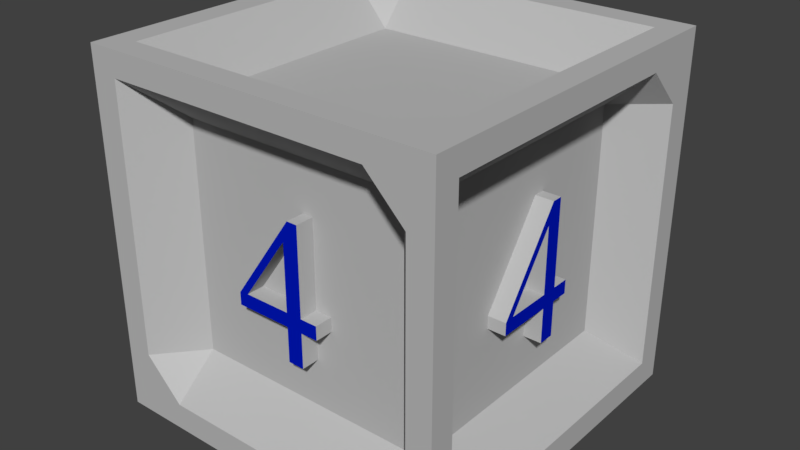 # Source: Block4.blend  (saved by Blender 2.78.0; exported with 4.5.12 LTS)
import bpy
from mathutils import Matrix  # noqa: F401  (used for matrix-valued properties, if any)

bpy.ops.wm.read_factory_settings(use_empty=True)
scene = bpy.context.scene
scene.name = 'Scene'

# ---- collections
col_collection_1 = bpy.data.collections.new('Collection 1'); scene.collection.children.link(col_collection_1)

# ---- materials (node trees are filled in below, after node groups)
mat_base = bpy.data.materials.new('Base')
mat_base.alpha_threshold = 0.0
mat_base.use_transparent_shadow = False
mat_base.diffuse_color = (0.5, 0.5, 0.5, 1.0)
mat_base.roughness = 0.5
mat_sec4 = bpy.data.materials.new('Sec4')
mat_sec4.alpha_threshold = 0.0
mat_sec4.use_transparent_shadow = False
mat_sec4.diffuse_color = (0.0, 0.008949, 0.5071, 1.0)
mat_sec4.roughness = 0.5

# ---- material node trees

# ---- world
world_world = bpy.data.worlds.new('World'); scene.world = world_world
world_world.color = (0.05088, 0.05088, 0.05088)
world_world.use_sun_shadow = False
world_world.sun_shadow_jitter_overblur = 0.0
world_world.cycles.sampling_method = 'MANUAL'

# ---- meshes
me_cube_002 = bpy.data.meshes.new('Cube.002')
me_cube_002.from_pydata([(-1.0, -1.0, -1.0), (-1.0, -1.0, 1.0), (-1.0, 1.0, -1.0), (-1.0, 1.0, 1.0), (1.0, -1.0, -1.0), (1.0, -1.0, 1.0), (1.0, 1.0, -1.0), (1.0, 1.0, 1.0), (-0.85, 1.0, -1.0), (-0.85, 1.0, 1.0), (-0.85, -1.0, -1.0), (-0.85, -1.0, 1.0), (0.8613, 1.0, 1.0), (0.8613, -1.0, -1.0), (0.8613, 1.0, -1.0), (0.8613, -1.0, 1.0), (-1.0, -1.0, -0.85), (-1.0, 1.0, -0.85), (1.0, 1.0, -0.85), (1.0, -1.0, -0.85), (-0.85, -1.0, -0.85), (-0.85, 1.0, -0.85), (0.8613, -1.0, -0.85), (0.8613, 1.0, -0.85), (-1.0, -1.0, 0.8613), (-1.0, 1.0, 0.8613), (1.0, 1.0, 0.8613), (1.0, -1.0, 0.8613), (-0.85, -1.0, 0.8613), (-0.85, 1.0, 0.8613), (0.8613, -1.0, 0.8613), (0.8613, 1.0, 0.8613), (-1.0, 0.85, -1.0), (-1.0, 0.85, 1.0), (1.0, 0.85, -1.0), (1.0, 0.85, 1.0), (-0.85, 0.85, 1.0), (-0.85, 0.85, -1.0), (0.8613, 0.85, 1.0), (0.8613, 0.85, -1.0), (1.0, 0.85, -0.85), (-1.0, 0.85, -0.85), (1.0, 0.85, 0.8613), (-1.0, 0.85, 0.8613), (-1.0, -0.8613, -1.0), (1.0, -0.8613, 1.0), (-0.85, -0.8613, 1.0), (-0.85, -0.8613, -1.0), (0.8613, -0.8613, 1.0), (0.8613, -0.8613, -1.0), (1.0, -0.8613, -0.85), (1.0, -0.8613, 0.8613), (-1.0, -0.8613, 1.0), (1.0, -0.8613, -1.0), (-1.0, -0.8613, -0.85), (-1.0, -0.8613, 0.8613), (-0.85, -1.0, 0.005625), (-0.85, 1.0, 0.005625), (0.8613, -1.0, 0.005625), (0.8613, 1.0, 0.005625), (0.005625, 1.0, -0.85), (0.005625, -1.0, -0.85), (0.005625, 1.0, 0.8613), (0.005625, -1.0, 0.8613), (-1.0, -0.005625, -0.85), (-1.0, -0.005625, 0.8613), (-1.0, 0.85, 0.005625), (1.0, 0.85, 0.005625), (0.005625, 0.85, -1.0), (0.005625, 0.85, 1.0), (-0.85, -0.005625, 1.0), (-0.85, -0.005625, -1.0), (0.8613, -0.005625, 1.0), (0.8613, -0.005625, -1.0), (1.0, -0.005625, -0.85), (1.0, -0.005625, 0.8613), (-1.0, -0.8613, 0.005625), (1.0, -0.8613, 0.005625), (0.005625, -0.8613, -1.0), (0.005625, -0.8613, 1.0), (0.005625, -0.005625, 0.75), (0.005625, -0.005625, -0.75), (0.75, -0.005625, 0.005625), (-0.75, -0.005625, 0.005625), (0.005625, -0.75, 0.005625), (0.005625, 0.75, 0.005625), (-0.85, -1.0, -0.4222), (-0.85, 1.0, -0.4222), (0.8613, -1.0, -0.4222), (0.8613, 1.0, -0.4222), (0.4334, 1.0, -0.85), (-0.4222, -1.0, -0.85), (0.4334, 1.0, 0.8613), (-0.4222, -1.0, 0.8613), (-1.0, 0.4222, -0.85), (-1.0, 0.4222, 0.8613), (-1.0, 0.85, -0.4222), (1.0, 0.85, -0.4222), (-0.4222, 0.85, -1.0), (0.4334, 0.85, 1.0), (-0.85, -0.4334, 1.0), (-0.85, -0.4334, -1.0), (0.8613, -0.4334, 1.0), (0.8613, -0.4334, -1.0), (1.0, -0.4334, -0.85), (1.0, -0.4334, 0.8613), (-1.0, -0.8613, -0.4222), (1.0, -0.8613, -0.4222), (-0.4222, -0.8613, -1.0), (0.4334, -0.8613, 1.0), (-0.85, -1.0, 0.4334), (-0.85, 1.0, 0.4334), (0.8613, -1.0, 0.4334), (0.8613, 1.0, 0.4334), (-0.4222, 1.0, -0.85), (0.4334, -1.0, -0.85), (-0.4222, 1.0, 0.8613), (0.4334, -1.0, 0.8613), (-1.0, -0.4334, -0.85), (-1.0, -0.4334, 0.8613), (-1.0, 0.85, 0.4334), (1.0, 0.85, 0.4334), (0.4334, 0.85, -1.0), (-0.4222, 0.85, 1.0), (-0.85, 0.4222, 1.0), (-0.85, 0.4222, -1.0), (0.8613, 0.4222, 1.0), (0.8613, 0.4222, -1.0), (1.0, 0.4222, -0.85), (1.0, 0.4222, 0.8613), (-1.0, -0.8613, 0.4334), (1.0, -0.8613, 0.4334), (0.4334, -0.8613, -1.0), (-0.4222, -0.8613, 1.0), (0.005625, -0.4334, 0.75), (0.005625, 0.4222, 0.75), (0.4334, -0.005625, 0.75), (-0.4222, -0.005625, 0.75), (0.005625, -0.4334, -0.75), (0.005625, 0.4222, -0.75), (-0.4222, -0.005625, -0.75), (0.4334, -0.005625, -0.75), (0.75, -0.4334, 0.005625), (0.75, 0.4222, 0.005625), (0.75, -0.005625, -0.4222), (0.75, -0.005625, 0.4334), (-0.75, 0.4222, 0.005625), (-0.75, -0.4334, 0.005625), (-0.75, -0.005625, -0.4222), (-0.75, -0.005625, 0.4334), (-0.4222, -0.75, 0.005625), (0.4334, -0.75, 0.005625), (0.005625, -0.75, -0.4222), (0.005625, -0.75, 0.4334), (0.4334, 0.75, 0.005625), (-0.4222, 0.75, 0.005625), (0.005625, 0.75, -0.4222), (0.005625, 0.75, 0.4334), (-0.4222, 0.75, 0.4334), (-0.4222, 0.75, -0.4222), (0.4334, 0.75, -0.4222), (0.4334, -0.75, 0.4334), (0.4334, -0.75, -0.4222), (-0.4222, -0.75, -0.4222), (-0.75, -0.4334, 0.4334), (-0.75, -0.4334, -0.4222), (-0.75, 0.4222, -0.4222), (0.75, 0.4222, 0.4334), (0.75, 0.4222, -0.4222), (0.75, -0.4334, -0.4222), (0.4334, 0.4222, -0.75), (-0.4222, 0.4222, -0.75), (-0.4222, -0.4334, -0.75), (-0.4222, 0.4222, 0.75), (0.4334, 0.4222, 0.75), (0.4334, -0.4334, 0.75), (-0.4222, -0.4334, 0.75), (0.4334, -0.4334, -0.75), (0.75, -0.4334, 0.4334), (-0.75, 0.4222, 0.4334), (-0.4222, -0.75, 0.4334), (0.4334, 0.75, 0.4334), (-0.85, -1.0, -0.6361), (-0.85, 1.0, -0.6361), (0.8613, -1.0, -0.6361), (0.8613, 1.0, -0.6361), (0.6473, 1.0, -0.85), (-0.6361, -1.0, -0.85), (0.6473, 1.0, 0.8613), (-0.6361, -1.0, 0.8613), (-1.0, 0.6361, -0.85), (-1.0, 0.6361, 0.8613), (-1.0, 0.85, -0.6361), (1.0, 0.85, -0.6361), (-0.6361, 0.85, -1.0), (0.6473, 0.85, 1.0), (-0.85, -0.6473, 1.0), (-0.85, -0.6473, -1.0), (0.8613, -0.6473, 1.0), (0.8613, -0.6473, -1.0), (1.0, -0.6473, -0.85), (1.0, -0.6473, 0.8613), (-1.0, -0.8613, -0.6361), (1.0, -0.8613, -0.6361), (-0.6361, -0.8613, -1.0), (0.6473, -0.8613, 1.0), (-0.85, -1.0, 0.2195), (-0.85, 1.0, 0.2195), (0.8613, -1.0, 0.2195), (0.8613, 1.0, 0.2195), (-0.2083, 1.0, -0.85), (0.2195, -1.0, -0.85), (-0.2083, 1.0, 0.8613), (0.2195, -1.0, 0.8613), (-1.0, -0.2195, -0.85), (-1.0, -0.2195, 0.8613), (-1.0, 0.85, 0.2195), (1.0, 0.85, 0.2195), (0.2195, 0.85, -1.0), (-0.2083, 0.85, 1.0), (-0.85, 0.2083, 1.0), (-0.85, 0.2083, -1.0), (0.8613, 0.2083, 1.0), (0.8613, 0.2083, -1.0), (1.0, 0.2083, -0.85), (1.0, 0.2083, 0.8613), (-1.0, -0.8613, 0.2195), (1.0, -0.8613, 0.2195), (0.2195, -0.8613, -1.0), (-0.2083, -0.8613, 1.0), (0.005625, -0.6473, 0.75), (0.005625, 0.2083, 0.75), (0.6473, -0.005625, 0.75), (-0.2083, -0.005625, 0.75), (0.005625, -0.6473, -0.75), (0.005625, 0.2083, -0.75), (-0.6361, -0.005625, -0.75), (0.2195, -0.005625, -0.75), (0.75, -0.6473, 0.005625), (0.75, 0.2083, 0.005625), (0.75, -0.005625, -0.6361), (0.005625, 0.85, 0.2679), (-0.75, 0.6361, 0.005625), (-0.75, -0.2195, 0.005625), (-0.75, -0.005625, -0.6361), (-0.6361, -0.75, 0.005625), (0.2195, -0.75, 0.005625), (0.005625, -0.75, -0.6361), (0.005625, -0.75, 0.2195), (0.6473, 0.75, 0.005625), (-0.2083, 0.75, 0.005625), (0.005625, 0.75, -0.6361), (-0.85, -1.0, -0.2083), (-0.85, 1.0, -0.2083), (0.8613, -1.0, -0.2083), (0.8613, 1.0, -0.2083), (0.2195, 1.0, -0.85), (-0.2083, -1.0, -0.85), (0.2195, 1.0, 0.8613), (-0.2083, -1.0, 0.8613), (-1.0, 0.2083, -0.85), (-1.0, 0.2083, 0.8613), (-1.0, 0.85, -0.2083), (1.0, 0.85, -0.2083), (-0.2083, 0.85, -1.0), (0.2195, 0.85, 1.0), (-0.85, -0.2195, 1.0), (-0.85, -0.2195, -1.0), (0.8613, -0.2195, 1.0), (0.8613, -0.2195, -1.0), (1.0, -0.2195, -0.85), (1.0, -0.2195, 0.8613), (-1.0, -0.8613, -0.2083), (1.0, -0.8613, -0.2083), (-0.2083, -0.8613, -1.0), (0.2195, -0.8613, 1.0), (-0.85, -1.0, 0.6473), (-0.85, 1.0, 0.6473), (0.8613, -1.0, 0.6473), (0.8613, 1.0, 0.6473), (-0.6361, 1.0, -0.85), (0.6473, -1.0, -0.85), (-0.6361, 1.0, 0.8613), (0.6473, -1.0, 0.8613), (-1.0, -0.6473, -0.85), (-1.0, -0.6473, 0.8613), (-1.0, 0.85, 0.6473), (1.0, 0.85, 0.6473), (0.6473, 0.85, -1.0), (-0.6361, 0.85, 1.0), (-0.85, 0.6361, 1.0), (-0.85, 0.6361, -1.0), (0.8613, 0.6361, 1.0), (0.8613, 0.6361, -1.0), (1.0, 0.6361, -0.85), (1.0, 0.6361, 0.8613), (-1.0, -0.8613, 0.6473), (1.0, -0.8613, 0.6473), (0.6473, -0.8613, -1.0), (-0.6361, -0.8613, 1.0), (0.005625, -0.2195, 0.75), (0.005625, 0.6361, 0.75), (0.2195, -0.005625, 0.75), (-0.6361, -0.005625, 0.75), (0.005625, -0.2195, -0.75), (0.005625, 0.6361, -0.75), (-0.2083, -0.005625, -0.75), (0.6473, -0.005625, -0.75), (0.75, -0.2195, 0.005625), (0.75, 0.6361, 0.005625), (0.75, -0.005625, -0.2083), (0.75, -0.005625, 0.6473), (-0.75, 0.2083, 0.005625), (-0.75, -0.6473, 0.005625), (-0.75, -0.005625, -0.2083), (-0.75, -0.005625, 0.6473), (-0.2083, -0.75, 0.005625), (0.6473, -0.75, 0.005625), (0.005625, -0.75, -0.2083), (0.005625, -0.75, 0.6473), (0.2195, 0.75, 0.005625), (-0.6361, 0.75, 0.005625), (0.005625, 0.75, -0.2083), (0.005625, 0.75, 0.6473), (-0.2083, 0.75, 0.4334), (-0.6361, 0.75, 0.4334), (-0.4222, 0.75, 0.2195), (-0.4222, 0.75, 0.6473), (-0.2083, 0.75, -0.4222), (-0.6361, 0.75, -0.4222), (-0.4222, 0.75, -0.6361), (-0.4222, 0.75, -0.2083), (0.6473, 0.75, -0.4222), (0.2195, 0.75, -0.4222), (0.4334, 0.75, -0.6361), (0.4334, 0.75, -0.2083), (0.2195, -0.75, 0.4334), (0.6473, -0.75, 0.4334), (0.4334, -0.75, 0.2195), (0.4334, -0.75, 0.6473), (0.2195, -0.75, -0.4222), (0.6473, -0.75, -0.4222), (0.4334, -0.75, -0.6361), (0.4334, -0.75, -0.2083), (-0.6361, -0.75, -0.4222), (-0.2083, -0.75, -0.4222), (-0.4222, -0.75, -0.6361), (-0.4222, -0.75, -0.2083), (-0.75, -0.2195, 0.4334), (-0.75, -0.6473, 0.4334), (-0.75, -0.4334, 0.2195), (-0.75, -0.4334, 0.6473), (-0.75, -0.2195, -0.4222), (-0.75, -0.6473, -0.4222), (-0.75, -0.4334, -0.6361), (-0.75, -0.4334, -0.2083), (-0.75, 0.6361, -0.4222), (-0.75, 0.2083, -0.4222), (-0.75, 0.4222, -0.6361), (-0.75, 0.4222, -0.2083), (0.75, 0.2083, 0.4334), (0.75, 0.6361, 0.4334), (0.75, 0.4222, 0.2195), (0.75, 0.4222, 0.6473), (0.75, 0.2083, -0.4222), (0.75, 0.6361, -0.4222), (0.75, 0.4222, -0.6361), (0.75, 0.4222, -0.2083), (0.75, -0.6473, -0.4222), (0.75, -0.2195, -0.4222), (0.75, -0.4334, -0.6361), (0.75, -0.4334, -0.2083), (0.4334, 0.2083, -0.75), (0.4334, 0.6361, -0.75), (0.2195, 0.4222, -0.75), (0.6473, 0.4222, -0.75), (-0.4222, 0.2083, -0.75), (-0.4222, 0.6361, -0.75), (-0.6361, 0.4222, -0.75), (-0.2083, 0.4222, -0.75), (-0.4222, -0.6473, -0.75), (-0.4222, -0.2195, -0.75), (-0.6361, -0.4334, -0.75), (-0.2083, -0.4334, -0.75), (-0.4222, 0.2083, 0.75), (-0.4222, 0.6361, 0.75), (-0.2083, 0.4222, 0.75), (-0.6361, 0.4222, 0.75), (0.4334, 0.2083, 0.75), (0.4334, 0.6361, 0.75), (0.6473, 0.4222, 0.75), (0.2195, 0.4222, 0.75), (0.4334, -0.6473, 0.75), (0.4334, -0.2195, 0.75), (0.6473, -0.4334, 0.75), (0.2195, -0.4334, 0.75), (-0.4222, -0.6473, 0.75), (-0.4222, -0.2195, 0.75), (-0.2083, -0.4334, 0.75), (-0.6361, -0.4334, 0.75), (0.4334, -0.6473, -0.75), (0.4334, -0.2195, -0.75), (0.2195, -0.4334, -0.75), (0.6473, -0.4334, -0.75), (0.75, -0.6473, 0.4334), (0.75, -0.2195, 0.4334), (0.75, -0.4334, 0.2195), (0.75, -0.4334, 0.6473), (-0.75, 0.6361, 0.4334), (-0.75, 0.2083, 0.4334), (-0.75, 0.4222, 0.2195), (-0.75, 0.4222, 0.6473), (-0.6361, -0.75, 0.4334), (-0.2083, -0.75, 0.4334), (-0.4222, -0.75, 0.2195), (-0.4222, -0.75, 0.6473), (0.6473, 0.75, 0.4334), (0.2195, 0.75, 0.4334), (0.4334, 0.75, 0.2195), (0.4334, 0.75, 0.6473), (0.2195, 0.75, 0.6473), (0.2195, 0.75, 0.2195), (0.6473, 0.75, 0.2195), (-0.2083, -0.75, 0.6473), (-0.2083, -0.75, 0.2195), (-0.6361, -0.75, 0.2195), (-0.75, 0.2083, 0.6473), (-0.75, 0.2083, 0.2195), (-0.75, 0.6361, 0.2195), (0.75, -0.2195, 0.6473), (0.75, -0.2195, 0.2195), (0.75, -0.6473, 0.2195), (0.6473, -0.2195, -0.75), (0.2195, -0.2195, -0.75), (0.2195, -0.6473, -0.75), (-0.6361, -0.2195, 0.75), (-0.2083, -0.2195, 0.75), (-0.2083, -0.6473, 0.75), (0.2195, -0.2195, 0.75), (0.6473, -0.2195, 0.75), (0.6473, -0.6473, 0.75), (0.2195, 0.6361, 0.75), (0.6473, 0.6361, 0.75), (0.6473, 0.2083, 0.75), (-0.6361, 0.6361, 0.75), (-0.2083, 0.6361, 0.75), (-0.2083, 0.2083, 0.75), (-0.2083, -0.2195, -0.75), (-0.6361, -0.2195, -0.75), (-0.6361, -0.6473, -0.75), (-0.2083, 0.6361, -0.75), (-0.6361, 0.6361, -0.75), (-0.6361, 0.2083, -0.75), (0.6473, 0.6361, -0.75), (0.2195, 0.6361, -0.75), (0.2195, 0.2083, -0.75), (0.75, -0.2195, -0.2083), (0.75, -0.2195, -0.6361), (0.75, -0.6473, -0.6361), (0.75, 0.6361, -0.2083), (0.75, 0.6361, -0.6361), (0.75, 0.2083, -0.6361), (0.75, 0.6361, 0.6473), (0.75, 0.6361, 0.2195), (0.75, 0.2083, 0.2195), (-0.75, 0.2083, -0.2083), (-0.75, 0.2083, -0.6361), (-0.75, 0.6361, -0.6361), (-0.75, -0.6473, -0.2083), (-0.75, -0.6473, -0.6361), (-0.75, -0.2195, -0.6361), (-0.75, -0.6473, 0.6473), (-0.75, -0.6473, 0.2195), (-0.75, -0.2195, 0.2195), (-0.2083, -0.75, -0.2083), (-0.2083, -0.75, -0.6361), (-0.6361, -0.75, -0.6361), (0.6473, -0.75, -0.2083), (0.6473, -0.75, -0.6361), (0.2195, -0.75, -0.6361), (0.6473, -0.75, 0.6473), (0.6473, -0.75, 0.2195), (0.2195, -0.75, 0.2195), (0.2195, 0.75, -0.2083), (0.2195, 0.75, -0.6361), (0.6473, 0.75, -0.6361), (-0.6361, 0.75, -0.2083), (-0.6361, 0.75, -0.6361), (-0.2083, 0.75, -0.6361), (-0.6361, 0.75, 0.6473), (-0.6361, 0.75, 0.2195), (-0.2083, 0.75, 0.2195), (-0.2083, 0.75, 0.6473), (-0.2083, 0.75, -0.2083), (0.6473, 0.75, -0.2083), (0.2195, -0.75, 0.6473), (0.2195, -0.75, -0.2083), (-0.6361, -0.75, -0.2083), (-0.75, -0.2195, 0.6473), (-0.75, -0.2195, -0.2083), (-0.75, 0.6361, -0.2083), (0.75, 0.2083, 0.6473), (0.75, 0.2083, -0.2083), (0.75, -0.6473, -0.2083), (0.6473, 0.2083, -0.75), (-0.2083, 0.2083, -0.75), (-0.2083, -0.6473, -0.75), (-0.6361, 0.2083, 0.75), (0.2195, 0.2083, 0.75), (0.2195, -0.6473, 0.75), (-0.6361, -0.6473, 0.75), (0.6473, -0.6473, -0.75), (0.75, -0.6473, 0.6473), (-0.75, 0.6361, 0.6473), (-0.6361, -0.75, 0.6473), (0.6473, 0.75, 0.6473), (0.75, -0.2195, -0.03321), (0.75, -0.2195, -0.1035), (0.75, -0.2195, -0.1802), (0.75, -0.005625, 0.2012), (0.75, -0.144, 0.005625), (0.75, -0.1923, 0.005625), (0.75, -0.0425, 0.2195), (0.75, 0.125, 0.2195), (0.75, 0.03593, 0.2195), (0.75, 0.007338, 0.2195), (0.75, -0.005625, -0.1035), (0.75, -0.005625, -0.1802), (0.75, 0.125, 0.005625), (0.75, 0.03593, 0.005625), (0.75, 0.125, -0.2083), (0.75, 0.03593, -0.2083), (0.75, 0.2083, -0.1035), (0.75, 0.2083, -0.1802), (0.75, -0.005625, 0.2722), (0.75, 0.2233, -0.1035), (0.75, 0.2233, -0.1802), (0.75, -0.2211, -0.1035), (0.75, -0.2741, -0.1802), (0.75, -0.2741, -0.1111), (0.75, 0.125, -0.3735), (0.75, 0.03593, -0.3735), (0.75, 0.03593, -0.1035), (0.75, 0.125, -0.1802), (0.75, 0.03593, -0.1802), (0.75, 0.125, -0.1035), (0.75, 0.03593, 0.26), (0.75, 0.06563, 0.3739), (0.75, 0.125, 0.3739), (0.125, -0.75, 0.005625), (0.03593, -0.75, 0.005625), (-0.0425, -0.75, 0.2195), (-0.2083, -0.75, -0.01715), (-0.2083, -0.75, -0.08533), (-0.2083, -0.75, -0.1035), (-0.2083, -0.75, -0.1802), (0.2195, -0.75, -0.1035), (0.2195, -0.75, -0.1802), (-0.144, -0.75, 0.005625), (-0.1923, -0.75, 0.005625), (0.005625, -0.75, 0.2882), (0.005625, -0.75, -0.1035), (0.005625, -0.75, -0.1802), (0.125, -0.75, 0.2195), (0.03593, -0.75, 0.2195), (0.125, -0.75, -0.2083), (0.03593, -0.75, -0.2083), (0.03593, -0.75, 0.26), (0.06563, -0.75, 0.3739), (0.125, -0.75, 0.3739), (0.2233, -0.75, -0.1035), (0.2233, -0.75, -0.1802), (-0.2211, -0.75, -0.1035), (-0.2741, -0.75, -0.1802), (-0.2741, -0.75, -0.1111), (0.125, -0.75, -0.3735), (0.03593, -0.75, -0.3735), (0.03593, -0.75, -0.1035), (0.125, -0.75, -0.1802), (0.03593, -0.75, -0.1802), (0.125, -0.75, -0.1035), (-0.2083, 0.75, -0.1064), (-0.2083, 0.75, -0.1831), (0.005625, 0.75, 0.1969), (0.1409, 0.75, 0.005625), (0.1893, 0.75, 0.005625), (-0.126, 0.75, 0.2195), (-0.03686, 0.75, 0.2195), (-0.01036, 0.75, 0.2195), (0.0395, 0.75, 0.2195), (0.005625, 0.75, 0.2679), (0.005625, 0.75, -0.1064), (0.005625, 0.75, -0.1831), (-0.126, 0.75, 0.005625), (-0.03686, 0.75, 0.005625), (0.2195, 0.75, -0.0375), (0.2195, 0.75, -0.1065), (0.2195, 0.75, -0.1831), (-0.126, 0.75, -0.2083), (-0.03686, 0.75, -0.2083), (0.2731, 0.75, -0.1831), (0.2731, 0.75, -0.114), (-0.03686, 0.75, 0.257), (-0.06657, 0.75, 0.371), (-0.126, 0.75, 0.371), (-0.2243, 0.75, -0.1065), (-0.2243, 0.75, -0.1831), (-0.03686, 0.75, -0.1064), (-0.126, 0.75, -0.1831), (-0.03686, 0.75, -0.1831), (-0.126, 0.75, -0.1065), (-0.126, 0.75, -0.3765), (-0.03686, 0.75, -0.3765), (-0.75, -0.1255, 0.005625), (-0.75, -0.0364, 0.005625), (-0.75, -0.005625, -0.1104), (-0.75, -0.005625, -0.1871), (-0.75, 0.03725, 0.2195), (-0.75, -0.005625, 0.2807), (-0.75, -0.1255, 0.2195), (-0.75, -0.0364, 0.2195), (-0.75, -0.01264, 0.2195), (-0.75, -0.2195, -0.1104), (-0.75, -0.2195, -0.1871), (-0.75, 0.1386, 0.005625), (-0.75, 0.1871, 0.005625), (-0.75, -0.005625, 0.2096), (-0.75, -0.1255, -0.2083), (-0.75, -0.0364, -0.2083), (-0.75, 0.2083, -0.02465), (-0.75, 0.2083, -0.09282), (-0.75, 0.2083, -0.1104), (-0.75, 0.2083, -0.1871), (-0.75, -0.0364, -0.1104), (-0.75, -0.1255, -0.1871), (-0.75, -0.0364, -0.187), (-0.75, -0.1255, -0.1104), (-0.75, 0.2207, -0.1104), (-0.75, 0.2736, -0.1871), (-0.75, 0.2736, -0.1179), (-0.75, -0.1255, -0.3804), (-0.75, -0.0364, -0.3804), (-0.75, -0.2238, -0.1104), (-0.75, -0.2238, -0.1871), (-0.75, -0.0364, 0.2531), (-0.75, -0.0661, 0.3671), (-0.75, -0.1255, 0.3671), (-0.85, -0.005625, 0.2807), (-0.85, -0.005625, 0.2195), (0.005625, -0.85, 0.2882), (0.005625, -0.85, 0.2195), (-0.85, -0.01264, 0.2195), (0.125, -0.85, 0.005625), (0.03593, -0.85, 0.005625), (-0.0425, -0.85, 0.2195), (-0.2083, -0.85, -0.01715), (-0.2083, -0.85, -0.08533), (-0.2083, -0.85, -0.1035), (-0.2083, -0.85, -0.1802), (0.2195, -0.85, -0.1035), (0.2195, -0.85, -0.1802), (-0.144, -0.85, 0.005625), (-0.1923, -0.85, 0.005625), (0.005625, -0.85, -0.1035), (0.005625, -0.85, -0.1802), (0.125, -0.85, 0.2195), (0.03593, -0.85, 0.2195), (0.125, -0.85, -0.2083), (0.03593, -0.85, -0.2083), (0.03593, -0.85, 0.26), (0.06563, -0.85, 0.3739), (0.125, -0.85, 0.3739), (-0.2211, -0.85, -0.1035), (-0.2741, -0.85, -0.1802), (-0.2741, -0.85, -0.1111), (0.125, -0.85, -0.3735), (0.03593, -0.85, -0.3735), (0.03593, -0.85, -0.1035), (0.125, -0.85, -0.1802), (0.03593, -0.85, -0.1802), (0.125, -0.85, -0.1035), (-0.85, -0.1255, 0.005625), (-0.85, -0.0364, 0.005625), (-0.85, -0.005625, -0.1104), (-0.85, -0.005625, -0.1871), (-0.85, 0.03725, 0.2195), (-0.85, -0.1255, 0.2195), (-0.85, -0.0364, 0.2195), (-0.85, -0.2195, -0.1104), (-0.85, -0.2195, -0.1871), (-0.85, 0.1386, 0.005625), (-0.85, 0.1871, 0.005625), (-0.85, -0.005625, 0.2096), (-0.85, -0.1255, -0.2083), (-0.85, -0.0364, -0.2083), (-0.85, 0.2083, -0.02465), (-0.85, 0.2083, -0.09282), (-0.85, 0.2083, -0.1104), (-0.85, 0.2083, -0.1871), (-0.85, -0.0364, -0.1104), (-0.85, -0.1255, -0.1871), (-0.85, -0.0364, -0.187), (-0.85, -0.1255, -0.1104), (-0.85, 0.2207, -0.1104), (-0.85, 0.2736, -0.1871), (-0.85, 0.2736, -0.1179), (-0.85, -0.1255, -0.3804), (-0.85, -0.0364, -0.3804), (-0.75, -0.2238, -0.1104), (-0.75, -0.2238, -0.1871), (-0.85, -0.0364, 0.2531), (-0.85, -0.0661, 0.3671), (-0.85, -0.1255, 0.3671), (0.85, -0.005625, 0.2722), (0.85, -0.005625, 0.2195), (0.85, 0.007338, 0.2195), (0.85, -0.2195, -0.03321), (0.85, -0.2195, -0.1035), (0.85, -0.2195, -0.1802), (0.85, -0.005625, 0.2012), (0.85, -0.144, 0.005625), (0.85, -0.1923, 0.005625), (0.85, -0.0425, 0.2195), (0.85, 0.125, 0.2195), (0.85, 0.03593, 0.2195), (0.85, -0.005625, -0.1035), (0.85, -0.005625, -0.1802), (0.85, 0.125, 0.005625), (0.85, 0.03593, 0.005625), (0.85, 0.125, -0.2083), (0.85, 0.03593, -0.2083), (0.85, 0.2083, -0.1035), (0.85, 0.2083, -0.1802), (0.85, 0.2233, -0.1035), (0.85, 0.2233, -0.1802), (0.85, -0.2741, -0.1802), (0.85, -0.2741, -0.1111), (0.85, 0.125, -0.3735), (0.85, 0.03593, -0.3735), (0.85, 0.03593, -0.1035), (0.85, 0.125, -0.1802), (0.85, 0.03593, -0.1802), (0.85, 0.125, -0.1035), (0.85, 0.03593, 0.26), (0.85, 0.06563, 0.3739), (0.85, 0.125, 0.3739), (0.005625, 0.85, 0.2195), (-0.01036, 0.85, 0.2195), (-0.2083, 0.85, -0.1064), (-0.2083, 0.85, -0.1831), (0.005625, 0.85, 0.1969), (0.1409, 0.85, 0.005625), (0.1893, 0.85, 0.005625), (-0.126, 0.85, 0.2195), (-0.03686, 0.85, 0.2195), (0.0395, 0.85, 0.2195), (0.005625, 0.85, -0.1064), (0.005625, 0.85, -0.1831), (-0.126, 0.85, 0.005625), (-0.03686, 0.85, 0.005625), (0.2195, 0.85, -0.0375), (0.2195, 0.85, -0.1065), (0.2195, 0.85, -0.1831), (-0.126, 0.85, -0.2083), (-0.03686, 0.85, -0.2083), (0.2731, 0.85, -0.1831), (0.2731, 0.85, -0.114), (-0.03686, 0.85, 0.257), (-0.06657, 0.85, 0.371), (-0.126, 0.85, 0.371), (-0.2243, 0.85, -0.1065), (-0.2243, 0.85, -0.1831), (-0.03686, 0.85, -0.1064), (-0.126, 0.85, -0.1831), (-0.03686, 0.85, -0.1831), (-0.126, 0.85, -0.1065), (-0.126, 0.85, -0.3765), (-0.03686, 0.85, -0.3765)], [], [(43, 33, 3, 25), (31, 12, 7, 26), (51, 45, 5, 27), (28, 11, 1, 24), (49, 53, 4, 13), (46, 52, 1, 11), (48, 205, 109, 275, 79, 229, 133, 299, 46, 11, 15), (44, 47, 10, 0), (30, 15, 11, 28, 189, 93, 259, 63, 213, 117, 283), (25, 3, 9, 29), (27, 5, 15, 30), (45, 48, 15, 5), (47, 204, 108, 274, 78, 228, 132, 298, 49, 13, 10), (29, 9, 12, 31, 188, 92, 258, 62, 212, 116, 282), (8, 21, 280, 114, 210, 60, 256, 90, 186, 23, 14), (4, 19, 22, 13), (2, 17, 21, 8), (13, 22, 281, 115, 211, 61, 257, 91, 187, 20, 10), (10, 20, 16, 0), (53, 50, 19, 4), (14, 23, 18, 6), (32, 41, 17, 2), (515, 188, 31, 279), (19, 27, 30, 278, 112, 208, 58, 254, 88, 184, 22), (17, 25, 29, 277, 111, 207, 57, 253, 87, 183, 21), (514, 189, 28, 276), (20, 182, 86, 252, 56, 206, 110, 276, 28, 24, 16), (50, 203, 107, 273, 77, 227, 131, 297, 51, 27, 19), (23, 185, 89, 255, 59, 209, 113, 279, 31, 26, 18), (41, 192, 96, 262, 66, 216, 120, 286, 43, 25, 17), (513, 191, 43, 286), (18, 26, 42, 287, 121, 217, 67, 263, 97, 193, 40), (44, 54, 284, 118, 214, 64, 260, 94, 190, 41, 32), (6, 18, 40, 34), (8, 14, 39, 288, 122, 218, 68, 264, 98, 194, 37), (7, 12, 38, 35), (2, 8, 37, 32), (12, 9, 36, 289, 123, 219, 69, 265, 99, 195, 38), (9, 3, 33, 36), (14, 6, 34, 39), (26, 7, 35, 42), (55, 52, 33, 43, 191, 95, 261, 65, 215, 119, 285), (24, 1, 52, 55), (0, 16, 54, 44), (16, 24, 55, 296, 130, 226, 76, 272, 106, 202, 54), (512, 201, 51, 297), (34, 40, 294, 128, 224, 74, 270, 104, 200, 50, 53), (511, 199, 49, 298), (35, 38, 292, 126, 222, 72, 268, 102, 198, 48, 45), (32, 37, 291, 125, 221, 71, 267, 101, 197, 47, 44), (510, 196, 46, 299), (36, 33, 52, 46, 196, 100, 266, 70, 220, 124, 290), (39, 34, 53, 49, 199, 103, 269, 73, 223, 127, 293), (42, 35, 45, 51, 201, 105, 271, 75, 225, 129, 295), (509, 230, 79, 275), (508, 231, 80, 302), (507, 220, 70, 303), (506, 234, 78, 274), (505, 235, 81, 306), (504, 223, 73, 307), (503, 238, 77, 273), (502, 533, 543, 530), (501, 225, 75, 311), (500, 242, 66, 262), (499, 623, 634, 627), (498, 215, 65, 315), (497, 245, 56, 252), (496, 557, 578, 565), (495, 213, 63, 319), (494, 249, 59, 255), (493, 582, 608, 598), (492, 212, 62, 323), (491, 324, 157, 590, 603, 604, 586), (490, 325, 158, 326), (489, 282, 116, 327), (488, 328, 156, 251), (487, 329, 159, 330), (486, 321, 155, 331), (485, 332, 89, 185), (484, 333, 160, 334), (483, 597, 600, 601, 595, 320, 154, 335), (482, 336, 153, 560, 568, 569, 563), (481, 337, 161, 338), (480, 283, 117, 339), (479, 340, 152, 247), (478, 341, 162, 342), (477, 317, 151, 343), (476, 344, 86, 182), (475, 345, 163, 346), (474, 555, 573, 574, 552, 316, 150, 347), (473, 348, 149, 618, 645, 646, 619), (472, 349, 164, 350), (471, 285, 119, 351), (470, 352, 148, 244), (469, 353, 165, 354), (468, 313, 147, 355), (467, 356, 96, 192), (466, 357, 166, 358), (465, 632, 638, 639, 629, 312, 146, 359), (464, 360, 145, 534, 547, 548, 523), (463, 361, 167, 362), (462, 295, 129, 363), (461, 364, 144, 240), (460, 365, 168, 366), (459, 309, 143, 367), (458, 368, 107, 203), (457, 369, 169, 370), (456, 518, 538, 539, 516, 308, 142, 371), (455, 372, 141, 237), (454, 373, 170, 374), (453, 293, 127, 375), (452, 376, 140, 236), (451, 377, 171, 378), (450, 305, 139, 379), (449, 380, 108, 204), (448, 381, 172, 382), (447, 304, 138, 383), (446, 384, 137, 233), (445, 385, 173, 386), (444, 290, 124, 387), (443, 388, 136, 232), (442, 389, 174, 390), (441, 301, 135, 391), (440, 392, 109, 205), (439, 393, 175, 394), (438, 300, 134, 395), (437, 396, 133, 229), (436, 397, 176, 398), (435, 266, 100, 399), (434, 400, 132, 228), (433, 401, 177, 402), (432, 269, 103, 403), (431, 404, 131, 227), (430, 405, 178, 406), (429, 271, 105, 407), (428, 408, 120, 216), (427, 409, 179, 410), (426, 261, 95, 411), (425, 412, 110, 206), (424, 413, 180, 414), (423, 259, 93, 415), (422, 416, 113, 209), (421, 417, 181, 418), (420, 258, 92, 419), (417, 420, 419, 181), (157, 323, 420, 417), (323, 62, 258, 420), (320, 421, 418, 154), (85, 583, 584), (584, 583, 750, 751), (249, 422, 209, 59), (154, 418, 422, 249), (418, 181, 416, 422), (413, 423, 415, 180), (153, 319, 423, 413), (319, 63, 259, 423), (316, 424, 414, 150), (84, 248, 558), (248, 567, 669, 650), (245, 425, 206, 56), (150, 414, 425, 245), (414, 180, 412, 425), (409, 426, 411, 179), (149, 315, 426, 409), (315, 65, 261, 426), (312, 427, 410, 146), (83, 626, 624), (646, 645, 711, 712), (242, 428, 216, 66), (146, 410, 428, 242), (410, 179, 408, 428), (405, 429, 407, 178), (145, 311, 429, 405), (311, 75, 271, 429), (308, 430, 406, 142), (82, 519, 520), (539, 538, 735, 736), (238, 431, 227, 77), (142, 406, 431, 238), (406, 178, 404, 431), (401, 432, 403, 177), (141, 307, 432, 401), (307, 73, 269, 432), (304, 433, 402, 138), (81, 237, 433, 304), (237, 141, 401, 433), (234, 434, 228, 78), (138, 402, 434, 234), (402, 177, 400, 434), (397, 435, 399, 176), (137, 303, 435, 397), (303, 70, 266, 435), (300, 436, 398, 134), (80, 233, 436, 300), (233, 137, 397, 436), (230, 437, 229, 79), (134, 398, 437, 230), (398, 176, 396, 437), (393, 438, 395, 175), (136, 302, 438, 393), (302, 80, 300, 438), (268, 439, 394, 102), (72, 232, 439, 268), (232, 136, 393, 439), (198, 440, 205, 48), (102, 394, 440, 198), (394, 175, 392, 440), (389, 441, 391, 174), (99, 265, 441, 389), (265, 69, 301, 441), (292, 442, 390, 126), (38, 195, 442, 292), (195, 99, 389, 442), (222, 443, 232, 72), (126, 390, 443, 222), (390, 174, 388, 443), (385, 444, 387, 173), (123, 289, 444, 385), (289, 36, 290, 444), (301, 445, 386, 135), (69, 219, 445, 301), (219, 123, 385, 445), (231, 446, 233, 80), (135, 386, 446, 231), (386, 173, 384, 446), (381, 447, 383, 172), (140, 306, 447, 381), (306, 81, 304, 447), (267, 448, 382, 101), (71, 236, 448, 267), (236, 140, 381, 448), (197, 449, 204, 47), (101, 382, 449, 197), (382, 172, 380, 449), (377, 450, 379, 171), (98, 264, 450, 377), (264, 68, 305, 450), (291, 451, 378, 125), (37, 194, 451, 291), (194, 98, 377, 451), (221, 452, 236, 71), (125, 378, 452, 221), (378, 171, 376, 452), (373, 453, 375, 170), (122, 288, 453, 373), (288, 39, 293, 453), (305, 454, 374, 139), (68, 218, 454, 305), (218, 122, 373, 454), (235, 455, 237, 81), (139, 374, 455, 235), (374, 170, 372, 455), (369, 456, 371, 169), (144, 310, 456, 369), (310, 527, 518, 456), (270, 457, 370, 104), (74, 240, 457, 270), (240, 144, 369, 457), (200, 458, 203, 50), (104, 370, 458, 200), (370, 169, 368, 458), (365, 459, 367, 168), (97, 263, 459, 365), (263, 67, 309, 459), (294, 460, 366, 128), (40, 193, 460, 294), (193, 97, 365, 460), (224, 461, 240, 74), (128, 366, 461, 224), (366, 168, 364, 461), (361, 462, 363, 167), (121, 287, 462, 361), (287, 42, 295, 462), (309, 463, 362, 143), (67, 217, 463, 309), (217, 121, 361, 463), (239, 464, 523, 528), (143, 362, 464, 239), (362, 167, 360, 464), (357, 465, 359, 166), (148, 314, 465, 357), (314, 616, 632, 465), (260, 466, 358, 94), (64, 244, 466, 260), (244, 148, 357, 466), (190, 467, 192, 41), (94, 358, 467, 190), (358, 166, 356, 467), (353, 468, 355, 165), (106, 272, 468, 353), (272, 76, 313, 468), (284, 469, 354, 118), (54, 202, 469, 284), (202, 106, 353, 469), (214, 470, 244, 64), (118, 354, 470, 214), (354, 165, 352, 470), (349, 471, 351, 164), (130, 296, 471, 349), (296, 55, 285, 471), (313, 472, 350, 147), (76, 226, 472, 313), (226, 130, 349, 472), (243, 473, 619, 613), (147, 350, 473, 243), (350, 164, 348, 473), (345, 474, 347, 163), (152, 318, 474, 345), (318, 562, 555, 474), (257, 475, 346, 91), (61, 247, 475, 257), (247, 152, 345, 475), (187, 476, 182, 20), (91, 346, 476, 187), (346, 163, 344, 476), (341, 477, 343, 162), (88, 254, 477, 341), (254, 58, 317, 477), (281, 478, 342, 115), (22, 184, 478, 281), (184, 88, 341, 478), (211, 479, 247, 61), (115, 342, 479, 211), (342, 162, 340, 479), (337, 480, 339, 161), (112, 278, 480, 337), (278, 30, 283, 480), (317, 481, 338, 151), (58, 208, 481, 317), (208, 112, 337, 481), (246, 482, 563, 549), (151, 338, 482, 246), (338, 161, 336, 482), (333, 483, 335, 160), (156, 322, 483, 333), (322, 592, 597, 483), (256, 484, 334, 90), (60, 251, 484, 256), (251, 156, 333, 484), (186, 485, 185, 23), (90, 334, 485, 186), (334, 160, 332, 485), (329, 486, 331, 159), (87, 253, 486, 329), (253, 57, 321, 486), (280, 487, 330, 114), (21, 183, 487, 280), (183, 87, 329, 487), (210, 488, 251, 60), (114, 330, 488, 210), (330, 159, 328, 488), (325, 489, 327, 158), (111, 277, 489, 325), (277, 29, 282, 489), (321, 490, 326, 155), (57, 207, 490, 321), (207, 111, 325, 490), (250, 491, 586, 593), (155, 326, 491, 250), (326, 158, 324, 491), (324, 492, 323, 157), (158, 327, 492, 324), (327, 116, 212, 492), (328, 493, 598, 611, 612, 599, 322, 156), (159, 331, 493, 328), (331, 155, 250, 581, 605, 606, 582, 493), (332, 494, 255, 89), (160, 335, 494, 332), (335, 154, 249, 494), (336, 495, 319, 153), (161, 339, 495, 336), (339, 117, 213, 495), (340, 496, 565, 575, 576, 566, 318, 152), (162, 343, 496, 340), (343, 151, 246, 556, 570, 571, 557, 496), (344, 497, 252, 86), (163, 347, 497, 344), (347, 150, 245, 497), (348, 498, 315, 149), (164, 351, 498, 348), (351, 119, 215, 498), (352, 499, 627, 640, 641, 628, 314, 148), (165, 355, 499, 352), (355, 147, 243, 622, 642, 643, 623, 499), (356, 500, 262, 96), (166, 359, 500, 356), (359, 146, 242, 500), (360, 501, 311, 145), (167, 363, 501, 360), (363, 129, 225, 501), (364, 502, 530, 540, 541, 531, 310, 144), (168, 367, 502, 364), (367, 143, 239, 532, 535, 536, 533, 502), (368, 503, 273, 107), (169, 371, 503, 368), (371, 142, 238, 503), (372, 504, 307, 141), (170, 375, 504, 372), (375, 127, 223, 504), (376, 505, 306, 140), (171, 379, 505, 376), (379, 139, 235, 505), (380, 506, 274, 108), (172, 383, 506, 380), (383, 138, 234, 506), (384, 507, 303, 137), (173, 387, 507, 384), (387, 124, 220, 507), (388, 508, 302, 136), (174, 391, 508, 388), (391, 135, 231, 508), (392, 509, 275, 109), (175, 395, 509, 392), (395, 134, 230, 509), (396, 510, 299, 133), (176, 399, 510, 396), (399, 100, 196, 510), (400, 511, 298, 132), (177, 403, 511, 400), (403, 103, 199, 511), (404, 512, 297, 131), (178, 407, 512, 404), (407, 105, 201, 512), (408, 513, 286, 120), (179, 411, 513, 408), (411, 95, 191, 513), (412, 514, 276, 110), (180, 415, 514, 412), (415, 93, 189, 514), (416, 515, 279, 113), (181, 419, 515, 416), (419, 92, 188, 515), (530, 543, 740, 729), (529, 524, 525, 519, 82), (538, 518, 718, 735), (542, 526, 725, 739), (520, 519, 719, 720), (529, 542, 739, 728), (521, 522, 430, 308), (533, 536, 734, 732), (531, 541, 738, 730), (516, 521, 308), (520, 517, 526, 82), (522, 534, 145, 405, 430), (523, 548, 745, 723), (536, 535, 733, 734), (531, 544, 527, 310), (526, 542, 529, 82), (528, 545, 532, 239), (541, 540, 737, 738), (524, 546, 525), (565, 578, 678, 667), (564, 567, 248), (557, 571, 570, 556), (633, 615, 683, 699), (550, 564, 248, 84), (567, 564, 666, 669), (553, 572, 554), (645, 618, 647, 711), (559, 551, 424, 316), (577, 561, 663, 677), (551, 560, 153, 413, 424), (614, 633, 699, 682), (554, 561, 84, 558, 553), (621, 644, 710, 651), (552, 559, 316), (550, 577, 677, 653), (566, 579, 562, 318), (561, 577, 550, 84), (549, 580, 556, 246), (589, 590, 157, 417, 421), (590, 589, 755, 241), (594, 587, 588, 583, 85), (606, 605, 770, 771), (608, 582, 749, 773), (605, 581, 748, 770), (587, 602, 588), (581, 610, 775, 748), (586, 604, 769, 753), (610, 593, 758, 775), (595, 585, 320), (584, 596, 591, 85), (604, 603, 768, 769), (599, 609, 592, 322), (591, 607, 594, 85), (593, 610, 581, 250), (592, 609, 774, 757), (585, 589, 421, 320), (603, 590, 241, 768), (644, 620, 687, 710), (628, 635, 616, 314), (615, 633, 614, 83), (613, 636, 622, 243), (559, 552, 655, 662), (630, 637, 631), (617, 625, 691, 685), (555, 562, 664, 658), (614, 620, 621, 626, 83), (624, 626, 692, 690), (553, 558, 661, 656), (617, 618, 149, 409, 427), (618, 617, 685, 647), (625, 617, 427, 312), (561, 554, 657, 663), (620, 644, 621), (623, 643, 709, 689), (631, 615, 83, 624, 630), (560, 551, 654, 649), (629, 625, 312), (650, 649, 654), (648, 647, 685), (665, 671, 670, 649, 650, 669, 666), (652, 665, 666, 653), (655, 674, 673, 658, 657, 672, 656), (661, 650, 654, 662), (668, 676, 675, 667), (658, 664, 663, 657), (656, 661, 662, 655), (667, 678, 660, 659, 680, 652, 653, 677, 663, 664, 679, 668), (693, 700, 689, 688, 702, 681, 682, 699, 683, 684, 701, 694), (695, 705, 704, 698, 697, 703, 696), (694, 707, 706, 693), (681, 686, 687, 682), (692, 651, 648), (689, 709, 708, 688), (690, 692, 648, 685, 691), (686, 712, 711, 647, 648, 651, 710, 687), (698, 684, 683, 697), (696, 690, 691, 695), (627, 634, 700, 693), (579, 566, 668, 679), (619, 646, 712, 686), (568, 560, 649, 670), (635, 628, 694, 701), (562, 579, 679, 664), (615, 631, 697, 683), (569, 568, 670, 671), (616, 635, 701, 684), (580, 549, 652, 680), (630, 624, 690, 696), (563, 569, 671, 665), (636, 613, 681, 702), (556, 580, 680, 659), (632, 616, 684, 698), (622, 636, 702, 688), (578, 557, 660, 678), (625, 629, 695, 691), (634, 623, 689, 700), (631, 637, 703, 697), (564, 550, 653, 666), (637, 630, 696, 703), (549, 563, 665, 652), (638, 632, 698, 704), (554, 572, 672, 657), (639, 638, 704, 705), (572, 553, 656, 672), (629, 639, 705, 695), (573, 555, 658, 673), (640, 627, 693, 706), (574, 573, 673, 674), (641, 640, 706, 707), (552, 574, 674, 655), (628, 641, 707, 694), (558, 248, 650, 661), (620, 614, 682, 687), (551, 559, 662, 654), (557, 556, 659, 660), (626, 621, 651, 692), (575, 565, 667, 675), (613, 619, 686, 681), (576, 575, 675, 676), (642, 622, 688, 708), (566, 576, 676, 668), (643, 642, 708, 709), (714, 713, 722), (727, 723, 724, 728), (719, 715, 714), (732, 734, 733, 731), (716, 736, 735, 718, 717), (720, 719, 714, 722, 721), (718, 726, 725, 717), (717, 720, 721, 716), (730, 738, 737, 729), (729, 740, 732, 731, 742, 727, 728, 739, 725, 726, 741, 730), (723, 745, 744, 713, 714, 715, 743, 724), (544, 531, 730, 741), (516, 539, 736, 716), (527, 544, 741, 726), (522, 521, 721, 722), (545, 528, 727, 742), (526, 517, 717, 725), (532, 545, 742, 731), (517, 520, 720, 717), (543, 533, 732, 740), (518, 527, 726, 718), (524, 529, 728, 724), (546, 524, 724, 743), (521, 516, 716, 721), (519, 525, 715, 719), (525, 546, 743, 715), (534, 522, 722, 713), (528, 523, 723, 727), (547, 534, 713, 744), (540, 530, 729, 737), (535, 532, 731, 733), (548, 547, 744, 745), (746, 241, 755), (758, 753, 754, 759), (750, 747, 746), (760, 766, 765, 762, 761), (753, 769, 768, 241, 746, 747, 767, 754), (749, 771, 770, 748), (762, 757, 756, 761), (761, 751, 752, 760), (763, 773, 749, 748, 775, 758, 759, 772, 756, 757, 774, 764), (751, 750, 746, 755, 752), (764, 777, 776, 763), (582, 606, 771, 749), (587, 594, 759, 754), (589, 585, 752, 755), (591, 596, 761, 756), (583, 588, 747, 750), (611, 598, 763, 776), (596, 584, 751, 761), (593, 586, 753, 758), (612, 611, 776, 777), (597, 592, 757, 762), (600, 597, 762, 765), (599, 612, 777, 764), (585, 595, 760, 752), (601, 600, 765, 766), (594, 607, 772, 759), (595, 601, 766, 760), (607, 591, 756, 772), (602, 587, 754, 767), (598, 608, 773, 763), (588, 602, 767, 747), (609, 599, 764, 774)])
me_cube_002.polygons.foreach_set('material_index', [0, 0, 0, 0, 0, 0, 0, 0, 0, 0, 0, 0, 0, 0, 0, 0, 0, 0, 0, 0, 0, 0, 0, 0, 0, 0, 0, 0, 0, 0, 0, 0, 0, 0, 0, 0, 0, 0, 0, 0, 0, 0, 0, 0, 0, 0, 0, 0, 0, 0, 0, 0, 0, 0, 0, 0, 0, 0, 0, 0, 0, 0, 0, 0, 0, 0, 0, 0, 0, 0, 0, 0, 0, 0, 0, 0, 0, 0, 0, 0, 0, 0, 0, 0, 0, 0, 0, 0, 0, 0, 0, 0, 0, 0, 0, 0, 0, 0, 0, 0, 0, 0, 0, 0, 0, 0, 0, 0, 0, 0, 0, 0, 0, 0, 0, 0, 0, 0, 0, 0, 0, 0, 0, 0, 0, 0, 0, 0, 0, 0, 0, 0, 0, 0, 0, 0, 0, 0, 0, 0, 0, 0, 0, 0, 0, 0, 0, 0, 0, 0, 0, 0, 0, 0, 0, 0, 0, 0, 0, 0, 0, 0, 0, 0, 0, 0, 0, 0, 0, 0, 0, 0, 0, 0, 0, 0, 0, 0, 0, 0, 0, 0, 0, 0, 0, 0, 0, 0, 0, 0, 0, 0, 0, 0, 0, 0, 0, 0, 0, 0, 0, 0, 0, 0, 0, 0, 0, 0, 0, 0, 0, 0, 0, 0, 0, 0, 0, 0, 0, 0, 0, 0, 0, 0, 0, 0, 0, 0, 0, 0, 0, 0, 0, 0, 0, 0, 0, 0, 0, 0, 0, 0, 0, 0, 0, 0, 0, 0, 0, 0, 0, 0, 0, 0, 0, 0, 0, 0, 0, 0, 0, 0, 0, 0, 0, 0, 0, 0, 0, 0, 0, 0, 0, 0, 0, 0, 0, 0, 0, 0, 0, 0, 0, 0, 0, 0, 0, 0, 0, 0, 0, 0, 0, 0, 0, 0, 0, 0, 0, 0, 0, 0, 0, 0, 0, 0, 0, 0, 0, 0, 0, 0, 0, 0, 0, 0, 0, 0, 0, 0, 0, 0, 0, 0, 0, 0, 0, 0, 0, 0, 0, 0, 0, 0, 0, 0, 0, 0, 0, 0, 0, 0, 0, 0, 0, 0, 0, 0, 0, 0, 0, 0, 0, 0, 0, 0, 0, 0, 0, 0, 0, 0, 0, 0, 0, 0, 0, 0, 0, 0, 0, 0, 0, 0, 0, 0, 0, 0, 0, 0, 0, 0, 0, 0, 0, 0, 0, 0, 0, 0, 0, 0, 0, 0, 0, 0, 0, 0, 0, 0, 0, 0, 0, 0, 0, 0, 0, 0, 0, 0, 0, 0, 0, 0, 0, 0, 0, 0, 0, 0, 0, 0, 0, 0, 0, 0, 0, 0, 0, 0, 0, 0, 0, 0, 0, 0, 0, 0, 0, 0, 0, 0, 0, 0, 0, 0, 0, 0, 0, 0, 0, 0, 0, 0, 0, 0, 0, 0, 0, 0, 0, 0, 0, 0, 0, 0, 0, 0, 0, 0, 0, 0, 0, 0, 0, 0, 0, 0, 0, 0, 0, 0, 0, 0, 0, 0, 0, 0, 0, 0, 0, 0, 0, 0, 0, 0, 0, 0, 0, 0, 0, 0, 0, 0, 0, 0, 0, 0, 0, 1, 1, 1, 1, 1, 1, 1, 1, 1, 1, 1, 1, 1, 1, 1, 1, 1, 1, 1, 1, 0, 0, 0, 0, 0, 0, 0, 0, 0, 0, 0, 0, 0, 0, 0, 0, 0, 0, 0, 0, 0, 0, 0, 0, 0, 0, 0, 0, 0, 0, 0, 0, 0, 0, 0, 0, 0, 0, 0, 0, 0, 0, 0, 0, 0, 1, 1, 1, 1, 1, 1, 1, 1, 1, 1, 1, 0, 0, 0, 0, 0, 0, 0, 0, 0, 0, 0, 0, 0, 0, 0, 0, 0, 0, 0, 0, 0, 1, 1, 1, 1, 1, 1, 1, 1, 1, 1, 1, 0, 0, 0, 0, 0, 0, 0, 0, 0, 0, 0, 0, 0, 0, 0, 0, 0, 0, 0, 0, 0])
me_cube_002.materials.append(mat_base)
me_cube_002.materials.append(mat_sec4)
me_cube_002.use_remesh_preserve_volume = False
me_cube_002.use_remesh_preserve_attributes = False
me_cube_002.use_mirror_vertex_groups = False
me_cube_002.update()

# ---- objects
ob_cube = bpy.data.objects.new('Cube', me_cube_002)

# ---- transforms, parenting, visibility, modifiers, constraints
ob_cube.location = (0.0, 0.0, 1.0)
ob_cube.lineart.crease_threshold = 0.0

# ---- collection membership
col_collection_1.objects.link(ob_cube)

# ---- scene / render settings (as saved in the file)
scene.frame_start = 1; scene.frame_end = 250; scene.frame_set(1)
scene.render.engine = 'BLENDER_EEVEE_NEXT'
scene.render.resolution_percentage = 50
scene.render.dither_intensity = 0.0
scene.cycles.use_denoising = False
scene.cycles.samples = 128
scene.cycles.sampling_pattern = 'TABULATED_SOBOL'
scene.cycles.light_sampling_threshold = 0.0
scene.cycles.use_adaptive_sampling = False
scene.cycles.use_light_tree = False
scene.cycles.blur_glossy = 0.0
scene.cycles.sample_clamp_indirect = 0.0
scene.view_settings.view_transform = 'Standard'
bpy.context.view_layer.update()

# ---- added for rendering (the .blend has no active camera and no usable light): camera, sun
cam_auto = bpy.data.cameras.new('AutoCamera')
cam_auto.lens = 50.0
cam_auto.sensor_width = 36.0
cam_auto.clip_end = 1000.0
ob_auto_camera = bpy.data.objects.new('AutoCamera', cam_auto)
scene.collection.objects.link(ob_auto_camera)
ob_auto_camera.location = (3.20507, -3.84609, 3.56406)
ob_auto_camera.rotation_euler = (1.09748, -7.21219e-08, 0.694738)
scene.camera = ob_auto_camera
light_auto_sun = bpy.data.lights.new('AutoSun', 'SUN')
light_auto_sun.energy = 3.0
light_auto_sun.angle = 0.0523599
ob_auto_sun = bpy.data.objects.new('AutoSun', light_auto_sun)
scene.collection.objects.link(ob_auto_sun)
ob_auto_sun.rotation_euler = (0.872665, 0.174533, 0.523599)
bpy.context.view_layer.update()
